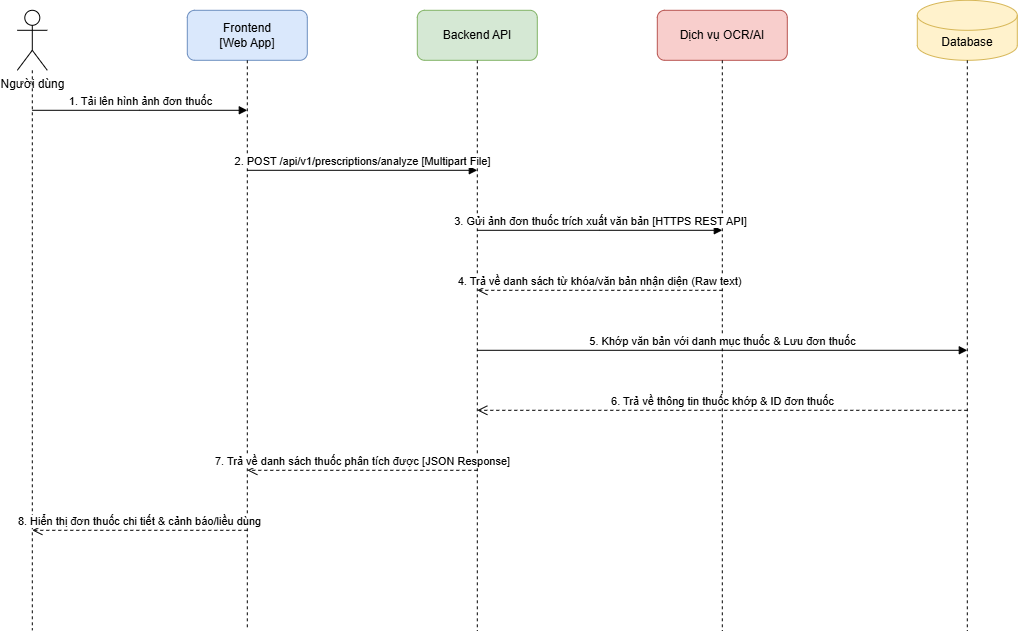

The diagram above was exported from draw.io. Its source (the exported page's mxGraphModel, read from the mxfile embedded in the PNG):
<mxGraphModel dx="1288" dy="701" grid="1" gridSize="10" guides="1" tooltips="1" connect="1" arrows="1" fold="1" page="1" pageScale="1" pageWidth="1200" pageHeight="800" math="0" shadow="0">
  <root>
    <mxCell id="0" />
    <mxCell id="1" parent="0" />
    <mxCell id="user" parent="1" style="shape=umlActor;verticalLabelPosition=bottom;verticalAlign=top;html=1;outlineConnect=0;" value="Người dùng" vertex="1">
      <mxGeometry height="60" width="30" x="60" y="40" as="geometry" />
    </mxCell>
    <mxCell id="line_user" edge="1" parent="1" source="user" style="endArrow=none;dashed=1;html=1;strokeWidth=1;" value="">
      <mxGeometry height="50" relative="1" width="50" as="geometry">
        <mxPoint x="75" y="110" as="sourcePoint" />
        <mxPoint x="75" y="660" as="targetPoint" />
      </mxGeometry>
    </mxCell>
    <mxCell id="fe" parent="1" style="rounded=1;whiteSpace=wrap;html=1;fillColor=#dae8fc;strokeColor=#6c8ebf;" value="Frontend&#10;[Web App]" vertex="1">
      <mxGeometry height="50" width="120" x="230" y="40" as="geometry" />
    </mxCell>
    <mxCell id="line_fe" edge="1" parent="1" source="fe" style="endArrow=none;dashed=1;html=1;strokeWidth=1;" value="">
      <mxGeometry height="50" relative="1" width="50" as="geometry">
        <mxPoint x="290" y="100" as="sourcePoint" />
        <mxPoint x="290" y="660" as="targetPoint" />
      </mxGeometry>
    </mxCell>
    <mxCell id="be" parent="1" style="rounded=1;whiteSpace=wrap;html=1;fillColor=#d5e8d4;strokeColor=#82b366;" value="Backend API" vertex="1">
      <mxGeometry height="50" width="120" x="460" y="40" as="geometry" />
    </mxCell>
    <mxCell id="line_be" edge="1" parent="1" source="be" style="endArrow=none;dashed=1;html=1;strokeWidth=1;" value="">
      <mxGeometry height="50" relative="1" width="50" as="geometry">
        <mxPoint x="520" y="100" as="sourcePoint" />
        <mxPoint x="520" y="660" as="targetPoint" />
      </mxGeometry>
    </mxCell>
    <mxCell id="ocr" parent="1" style="rounded=1;whiteSpace=wrap;html=1;fillColor=#f8cecc;strokeColor=#b85450;" value="Dịch vụ OCR/AI" vertex="1">
      <mxGeometry height="50" width="130" x="700" y="40" as="geometry" />
    </mxCell>
    <mxCell id="line_ocr" edge="1" parent="1" source="ocr" style="endArrow=none;dashed=1;html=1;strokeWidth=1;" value="">
      <mxGeometry height="50" relative="1" width="50" as="geometry">
        <mxPoint x="765" y="100" as="sourcePoint" />
        <mxPoint x="765" y="660" as="targetPoint" />
      </mxGeometry>
    </mxCell>
    <mxCell id="db" parent="1" style="shape=cylinder3;whiteSpace=wrap;html=1;boundedLbl=1;backgroundOutline=1;size=15;fillColor=#fff2cc;strokeColor=#d6b656;" value="Database" vertex="1">
      <mxGeometry height="60" width="100" x="960" y="30" as="geometry" />
    </mxCell>
    <mxCell id="line_db" edge="1" parent="1" source="db" style="endArrow=none;dashed=1;html=1;strokeWidth=1;" value="">
      <mxGeometry height="50" relative="1" width="50" as="geometry">
        <mxPoint x="1010" y="100" as="sourcePoint" />
        <mxPoint x="1010" y="660" as="targetPoint" />
      </mxGeometry>
    </mxCell>
    <mxCell id="m1" edge="1" parent="1" style="html=1;verticalAlign=bottom;endArrow=block;edgeStyle=elbowEdgeStyle;elbow=vertical;curved=0;rounded=0;" value="1. Tải lên hình ảnh đơn thuốc">
      <mxGeometry relative="1" as="geometry">
        <mxPoint x="75" y="140" as="sourcePoint" />
        <mxPoint x="290" y="140" as="targetPoint" />
      </mxGeometry>
    </mxCell>
    <mxCell id="m2" edge="1" parent="1" style="html=1;verticalAlign=bottom;endArrow=block;edgeStyle=elbowEdgeStyle;elbow=vertical;curved=0;rounded=0;" value="2. POST /api/v1/prescriptions/analyze [Multipart File]">
      <mxGeometry relative="1" as="geometry">
        <mxPoint x="290" y="200" as="sourcePoint" />
        <mxPoint x="520" y="200" as="targetPoint" />
      </mxGeometry>
    </mxCell>
    <mxCell id="m3" edge="1" parent="1" style="html=1;verticalAlign=bottom;endArrow=block;edgeStyle=elbowEdgeStyle;elbow=vertical;curved=0;rounded=0;" value="3. Gửi ảnh đơn thuốc trích xuất văn bản [HTTPS REST API]">
      <mxGeometry relative="1" as="geometry">
        <mxPoint x="520" y="260" as="sourcePoint" />
        <mxPoint x="765" y="260" as="targetPoint" />
      </mxGeometry>
    </mxCell>
    <mxCell id="m4" edge="1" parent="1" style="html=1;verticalAlign=bottom;endArrow=open;dashed=1;endSize=8;edgeStyle=elbowEdgeStyle;elbow=vertical;curved=0;rounded=0;" value="4. Trả về danh sách từ khóa/văn bản nhận diện (Raw text)">
      <mxGeometry relative="1" as="geometry">
        <mxPoint x="765" y="320" as="sourcePoint" />
        <mxPoint x="520" y="320" as="targetPoint" />
      </mxGeometry>
    </mxCell>
    <mxCell id="m5" edge="1" parent="1" style="html=1;verticalAlign=bottom;endArrow=block;edgeStyle=elbowEdgeStyle;elbow=vertical;curved=0;rounded=0;" value="5. Khớp văn bản với danh mục thuốc &amp; Lưu đơn thuốc">
      <mxGeometry relative="1" as="geometry">
        <mxPoint x="520" y="380" as="sourcePoint" />
        <mxPoint x="1010" y="380" as="targetPoint" />
      </mxGeometry>
    </mxCell>
    <mxCell id="m6" edge="1" parent="1" style="html=1;verticalAlign=bottom;endArrow=open;dashed=1;endSize=8;edgeStyle=elbowEdgeStyle;elbow=vertical;curved=0;rounded=0;" value="6. Trả về thông tin thuốc khớp &amp; ID đơn thuốc">
      <mxGeometry relative="1" as="geometry">
        <mxPoint x="1010" y="440" as="sourcePoint" />
        <mxPoint x="520" y="440" as="targetPoint" />
      </mxGeometry>
    </mxCell>
    <mxCell id="m7" edge="1" parent="1" style="html=1;verticalAlign=bottom;endArrow=open;dashed=1;endSize=8;edgeStyle=elbowEdgeStyle;elbow=vertical;curved=0;rounded=0;" value="7. Trả về danh sách thuốc phân tích được [JSON Response]">
      <mxGeometry relative="1" as="geometry">
        <mxPoint x="520" y="500" as="sourcePoint" />
        <mxPoint x="290" y="500" as="targetPoint" />
      </mxGeometry>
    </mxCell>
    <mxCell id="m8" edge="1" parent="1" style="html=1;verticalAlign=bottom;endArrow=open;dashed=1;endSize=8;edgeStyle=elbowEdgeStyle;elbow=vertical;curved=0;rounded=0;" value="8. Hiển thị đơn thuốc chi tiết &amp; cảnh báo/liều dùng">
      <mxGeometry relative="1" as="geometry">
        <mxPoint x="290" y="560" as="sourcePoint" />
        <mxPoint x="75" y="560" as="targetPoint" />
      </mxGeometry>
    </mxCell>
  </root>
</mxGraphModel>